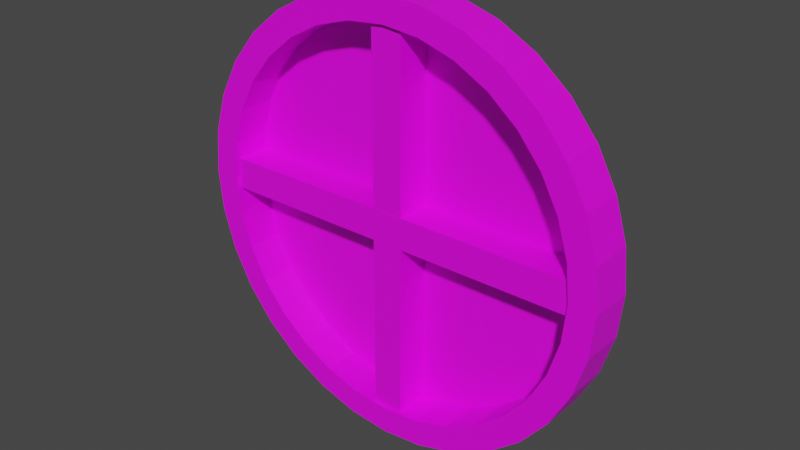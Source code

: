 # Source: Porthole.blend  (saved by Blender 2.81.16; exported with 4.5.12 LTS)
import bpy
from mathutils import Matrix  # noqa: F401  (used for matrix-valued properties, if any)

bpy.ops.wm.read_factory_settings(use_empty=True)
scene = bpy.context.scene
scene.name = 'Scene'

# ---- collections
col_collection = bpy.data.collections.new('Collection'); scene.collection.children.link(col_collection)

# ---- images (referenced by path relative to the original .blend; pixels are not part of the script)
import os
ASSET_DIR = os.environ.get("B2B_ASSET_DIR", "")  # directory of the original .blend (textures are referenced by path, not embedded)
HERE = os.path.dirname(os.path.abspath(__file__))  # packed textures are extracted next to this script under _unpacked/

def load_image(name, relpath, width, height, colorspace="sRGB"):
    """Load a texture the original file referenced (path relative to the .blend, or extracted next to this script)."""
    p = next((c for c in (os.path.join(HERE, relpath), os.path.join(ASSET_DIR, relpath)) if relpath and os.path.exists(c)), "")
    if p:
        img = bpy.data.images.load(p, check_existing=True)
        img.name = name
    else:  # same state as the original file: an image datablock whose file is absent (Cycles renders it pink)
        img = bpy.data.images.new(name, width, height)
        img.source = "FILE"
        img.filepath = "//" + (relpath or name)
    img.colorspace_settings.name = colorspace
    return img
img_t_window_psd = load_image('T_Window.psd', 'T_Window.psd', 1024, 1024, 'sRGB')

# ---- materials (node trees are filled in below, after node groups)
mat_material_001 = bpy.data.materials.new('Material.001')
mat_material_001.use_transparent_shadow = False

# ---- material node trees
mat_material_001.use_nodes = True; mat_material_001.node_tree.nodes.clear()
_N = mat_material_001.node_tree.nodes; _L = mat_material_001.node_tree.links
n0 = _N.new('ShaderNodeOutputMaterial'); n0.name = 'Material Output'; n0.location = (300, 300)
n1 = _N.new('ShaderNodeBsdfPrincipled'); n1.name = 'Principled BSDF'; n1.location = (10, 300)
n1.distribution = 'GGX'
n1.subsurface_method = 'BURLEY'
n1.inputs[3].default_value = 1.45
n1.inputs[27].default_value = (0.0, 0.0, 0.0, 1.0)
n1.inputs[28].default_value = 1.0
n2 = _N.new('ShaderNodeTexImage'); n2.name = 'Image Texture'; n2.location = (-349, 243)
n2.image = img_t_window_psd
_L.new(n1.outputs[0], n0.inputs[0])
_L.new(n2.outputs[0], n1.inputs[0])
n0.is_active_output = True

# ---- world
world_world = bpy.data.worlds.new('World'); scene.world = world_world
world_world.use_nodes = True; world_world.node_tree.nodes.clear()
_N = world_world.node_tree.nodes; _L = world_world.node_tree.links
n0 = _N.new('ShaderNodeOutputWorld'); n0.name = 'World Output'; n0.location = (300, 300)
n1 = _N.new('ShaderNodeBackground'); n1.name = 'Background'; n1.location = (10, 300)
n1.inputs[0].default_value = (0.05088, 0.05088, 0.05088, 1.0)
_L.new(n1.outputs[0], n0.inputs[0])
n0.is_active_output = True
world_world.color = (0.05088, 0.05088, 0.05088)
world_world.use_sun_shadow = False
world_world.sun_shadow_jitter_overblur = 0.0

# ---- meshes
me_cylinder = bpy.data.meshes.new('Cylinder')
me_cylinder.from_pydata([(1.809e-09, 0.9662, -0.9662), (1.809e-09, 0.9662, 0.9662), (0.1885, 0.9477, -0.9662), (0.1885, 0.9477, 0.9662), (0.3698, 0.8927, -0.9662), (0.3698, 0.8927, 0.9662), (0.5368, 0.8034, -0.9662), (0.5368, 0.8034, 0.9662), (0.6832, 0.6832, -0.9662), (0.6832, 0.6832, 0.9662), (0.8034, 0.5368, -0.9662), (0.8034, 0.5368, 0.9662), (0.8927, 0.3698, -0.9662), (0.8927, 0.3698, 0.9662), (0.9477, 0.1885, -0.9662), (0.9477, 0.1885, 0.9662), (0.9662, 6.892e-08, -0.9662), (0.9662, 6.892e-08, 0.9662), (0.9477, -0.1885, -0.9662), (0.9477, -0.1885, 0.9662), (0.8927, -0.3698, -0.9662), (0.8927, -0.3698, 0.9662), (0.8034, -0.5368, -0.9662), (0.8034, -0.5368, 0.9662), (0.6832, -0.6832, -0.9662), (0.6832, -0.6832, 0.9662), (0.5368, -0.8034, -0.9662), (0.5368, -0.8034, 0.9662), (0.3698, -0.8927, -0.9662), (0.3698, -0.8927, 0.9662), (0.1885, -0.9477, -0.9662), (0.1885, -0.9477, 0.9662), (-3.13e-07, -0.9662, -0.9662), (-3.13e-07, -0.9662, 0.9662), (-0.1885, -0.9477, -0.9662), (-0.1885, -0.9477, 0.9662), (-0.3698, -0.8927, -0.9662), (-0.3698, -0.8927, 0.9662), (-0.5368, -0.8034, -0.9662), (-0.5368, -0.8034, 0.9662), (-0.6832, -0.6832, -0.9662), (-0.6832, -0.6832, 0.9662), (-0.8034, -0.5368, -0.9662), (-0.8034, -0.5368, 0.9662), (-0.8927, -0.3698, -0.9662), (-0.8927, -0.3698, 0.9662), (-0.9477, -0.1885, -0.9662), (-0.9477, -0.1885, 0.9662), (-0.9662, 9.29e-07, -0.9662), (-0.9662, 9.29e-07, 0.9662), (-0.9477, 0.1885, -0.9662), (-0.9477, 0.1885, 0.9662), (-0.8927, 0.3698, -0.9662), (-0.8927, 0.3698, 0.9662), (-0.8034, 0.5368, -0.9662), (-0.8034, 0.5368, 0.9662), (-0.6832, 0.6832, -0.9662), (-0.6832, 0.6832, 0.9662), (-0.5368, 0.8034, -0.9662), (-0.5368, 0.8034, 0.9662), (-0.3698, 0.8927, -0.9662), (-0.3698, 0.8927, 0.9662), (-0.1885, 0.9477, -0.9662), (-0.1885, 0.9477, 0.9662), (0.1655, 0.8318, 0.9662), (4.491e-09, 0.8481, 0.9662), (0.3246, 0.7836, 0.9662), (0.4712, 0.7052, 0.9662), (0.5997, 0.5997, 0.9662), (0.7052, 0.4712, 0.9662), (0.7836, 0.3246, 0.9662), (0.8318, 0.1655, 0.9662), (0.8481, 1.042e-07, 0.9662), (0.8318, -0.1655, 0.9662), (0.7836, -0.3246, 0.9662), (0.7052, -0.4712, 0.9662), (0.5997, -0.5997, 0.9662), (0.4712, -0.7052, 0.9662), (0.3246, -0.7836, 0.9662), (0.1655, -0.8318, 0.9662), (-2.719e-07, -0.8481, 0.9662), (-0.1655, -0.8318, 0.9662), (-0.3246, -0.7836, 0.9662), (-0.4712, -0.7052, 0.9662), (-0.5997, -0.5997, 0.9662), (-0.7052, -0.4712, 0.9662), (-0.7836, -0.3246, 0.9662), (-0.8318, -0.1655, 0.9662), (-0.8481, 8.591e-07, 0.9662), (-0.8318, 0.1655, 0.9662), (-0.7836, 0.3246, 0.9662), (-0.7052, 0.4712, 0.9662), (-0.5997, 0.5997, 0.9662), (-0.4712, 0.7052, 0.9662), (-0.3246, 0.7836, 0.9662), (-0.1655, 0.8318, 0.9662), (0.1655, 0.8318, 0.9662), (4.491e-09, 0.8481, 0.9662), (0.3246, 0.7836, 0.9662), (0.4712, 0.7052, 0.9662), (0.5997, 0.5997, 0.9662), (0.7052, 0.4712, 0.9662), (0.7836, 0.3246, 0.9662), (0.8318, 0.1655, 0.9662), (0.8481, 1.042e-07, 0.9662), (0.8318, -0.1655, 0.9662), (0.7836, -0.3246, 0.9662), (0.7052, -0.4712, 0.9662), (0.5997, -0.5997, 0.9662), (0.4712, -0.7052, 0.9662), (0.3246, -0.7836, 0.9662), (0.1655, -0.8318, 0.9662), (-2.719e-07, -0.8481, 0.9662), (-0.1655, -0.8318, 0.9662), (-0.3246, -0.7836, 0.9662), (-0.4712, -0.7052, 0.9662), (-0.5997, -0.5997, 0.9662), (-0.7052, -0.4712, 0.9662), (-0.7836, -0.3246, 0.9662), (-0.8318, -0.1655, 0.9662), (-0.8481, 8.591e-07, 0.9662), (-0.8318, 0.1655, 0.9662), (-0.7836, 0.3246, 0.9662), (-0.7052, 0.4712, 0.9662), (-0.5997, 0.5997, 0.9662), (-0.4712, 0.7052, 0.9662), (-0.3246, 0.7836, 0.9662), (-0.1655, 0.8318, 0.9662), (0.1655, 0.8318, -0.6809), (4.491e-09, 0.8481, -0.6809), (0.3246, 0.7836, -0.6809), (0.4712, 0.7052, -0.6809), (0.5997, 0.5997, -0.6809), (0.7052, 0.4712, -0.6809), (0.7836, 0.3246, -0.6809), (0.8318, 0.1655, -0.6809), (0.8481, 9.682e-08, -0.6809), (0.8318, -0.1655, -0.6809), (0.7836, -0.3246, -0.6809), (0.7052, -0.4712, -0.6809), (0.5997, -0.5997, -0.6809), (0.4712, -0.7052, -0.6809), (0.3246, -0.7836, -0.6809), (0.1655, -0.8318, -0.6809), (-2.719e-07, -0.8481, -0.6809), (-0.1655, -0.8318, -0.6809), (-0.3246, -0.7836, -0.6809), (-0.4712, -0.7052, -0.6809), (-0.5997, -0.5997, -0.6809), (-0.7052, -0.4712, -0.6809), (-0.7836, -0.3246, -0.6809), (-0.8318, -0.1655, -0.6809), (-0.8481, 8.517e-07, -0.6809), (-0.8318, 0.1655, -0.6809), (-0.7836, 0.3246, -0.6809), (-0.7052, 0.4712, -0.6809), (-0.5997, 0.5997, -0.6809), (-0.4712, 0.7052, -0.6809), (-0.3246, 0.7836, -0.6809), (-0.1655, 0.8318, -0.6809), (-0.0698, -0.8483, 0.7913), (-0.0698, 0.9141, 0.7913), (-0.0698, -0.8483, -0.7913), (-0.0698, 0.9141, -0.7913), (0.0698, -0.8483, 0.7913), (0.0698, 0.9141, 0.7913), (0.0698, -0.8483, -0.7913), (0.0698, 0.9141, -0.7913), (-0.8727, 0.08312, 0.7996), (0.8728, 0.08312, 0.7996), (-0.8727, 0.08312, -0.7996), (0.8727, 0.08312, -0.7996), (-0.8727, -0.057, 0.7996), (0.8728, -0.057, 0.7996), (-0.8727, -0.057, -0.7996), (0.8727, -0.057, -0.7996)], [], [(0, 1, 3, 2), (2, 3, 5, 4), (4, 5, 7, 6), (6, 7, 9, 8), (8, 9, 11, 10), (10, 11, 13, 12), (12, 13, 15, 14), (14, 15, 17, 16), (16, 17, 19, 18), (18, 19, 21, 20), (20, 21, 23, 22), (22, 23, 25, 24), (24, 25, 27, 26), (26, 27, 29, 28), (28, 29, 31, 30), (30, 31, 33, 32), (32, 33, 35, 34), (34, 35, 37, 36), (36, 37, 39, 38), (38, 39, 41, 40), (40, 41, 43, 42), (42, 43, 45, 44), (44, 45, 47, 46), (46, 47, 49, 48), (48, 49, 51, 50), (50, 51, 53, 52), (52, 53, 55, 54), (54, 55, 57, 56), (56, 57, 59, 58), (58, 59, 61, 60), (5, 3, 64, 66), (60, 61, 63, 62), (62, 63, 1, 0), (0, 2, 4, 6, 8, 10, 12, 14, 16, 18, 20, 22, 24, 26, 28, 30, 32, 34, 36, 38, 40, 42, 44, 46, 48, 50, 52, 54, 56, 58, 60, 62), (94, 93, 125, 126), (23, 21, 74, 75), (41, 39, 83, 84), (59, 57, 92, 93), (15, 13, 70, 71), (33, 31, 79, 80), (51, 49, 88, 89), (7, 5, 66, 67), (25, 23, 75, 76), (43, 41, 84, 85), (61, 59, 93, 94), (17, 15, 71, 72), (35, 33, 80, 81), (53, 51, 89, 90), (9, 7, 67, 68), (27, 25, 76, 77), (45, 43, 85, 86), (63, 61, 94, 95), (19, 17, 72, 73), (37, 35, 81, 82), (55, 53, 90, 91), (11, 9, 68, 69), (29, 27, 77, 78), (47, 45, 86, 87), (3, 1, 65, 64), (1, 63, 95, 65), (21, 19, 73, 74), (39, 37, 82, 83), (57, 55, 91, 92), (13, 11, 69, 70), (31, 29, 78, 79), (49, 47, 87, 88), (116, 115, 147, 148), (81, 80, 112, 113), (68, 67, 99, 100), (95, 94, 126, 127), (82, 81, 113, 114), (69, 68, 100, 101), (65, 95, 127, 97), (83, 82, 114, 115), (70, 69, 101, 102), (84, 83, 115, 116), (71, 70, 102, 103), (85, 84, 116, 117), (72, 71, 103, 104), (86, 85, 117, 118), (73, 72, 104, 105), (87, 86, 118, 119), (74, 73, 105, 106), (88, 87, 119, 120), (75, 74, 106, 107), (89, 88, 120, 121), (76, 75, 107, 108), (90, 89, 121, 122), (77, 76, 108, 109), (91, 90, 122, 123), (78, 77, 109, 110), (64, 65, 97, 96), (92, 91, 123, 124), (79, 78, 110, 111), (66, 64, 96, 98), (93, 92, 124, 125), (80, 79, 111, 112), (67, 66, 98, 99), (128, 129, 159, 158, 157, 156, 155, 154, 153, 152, 151, 150, 149, 148, 147, 146, 145, 144, 143, 142, 141, 140, 139, 138, 137, 136, 135, 134, 133, 132, 131, 130), (103, 102, 134, 135), (117, 116, 148, 149), (104, 103, 135, 136), (118, 117, 149, 150), (105, 104, 136, 137), (119, 118, 150, 151), (106, 105, 137, 138), (120, 119, 151, 152), (107, 106, 138, 139), (121, 120, 152, 153), (108, 107, 139, 140), (122, 121, 153, 154), (109, 108, 140, 141), (123, 122, 154, 155), (110, 109, 141, 142), (96, 97, 129, 128), (124, 123, 155, 156), (111, 110, 142, 143), (98, 96, 128, 130), (125, 124, 156, 157), (112, 111, 143, 144), (99, 98, 130, 131), (126, 125, 157, 158), (113, 112, 144, 145), (100, 99, 131, 132), (127, 126, 158, 159), (114, 113, 145, 146), (101, 100, 132, 133), (97, 127, 159, 129), (115, 114, 146, 147), (102, 101, 133, 134), (160, 161, 163, 162), (162, 163, 167, 166), (166, 167, 165, 164), (164, 165, 161, 160), (162, 166, 164, 160), (167, 163, 161, 165), (168, 169, 171, 170), (170, 171, 175, 174), (174, 175, 173, 172), (172, 173, 169, 168), (170, 174, 172, 168), (175, 171, 169, 173)])
_uv = me_cylinder.uv_layers.new(name='UVMap')
_uv.uv.foreach_set('vector', [0.7813, 0.3156, 0.7813, 0.6136, 0.7627, 0.6136, 0.7627, 0.3156, 0.7627, 0.3156, 0.7627, 0.6136, 0.7441, 0.6136, 0.7441, 0.3156, 0.7441, 0.3156, 0.7441, 0.6136, 0.7255, 0.6136, 0.7255, 0.3156, 0.7255, 0.3156, 0.7255, 0.6136, 0.7068, 0.6136, 0.7068, 0.3156, 0.7068, 0.3156, 0.7068, 0.6136, 0.6882, 0.6136, 0.6882, 0.3156, 0.6882, 0.3156, 0.6882, 0.6136, 0.6696, 0.6136, 0.6696, 0.3156, 0.6696, 0.3156, 0.6696, 0.6136, 0.651, 0.6136, 0.651, 0.3156, 0.651, 0.3156, 0.651, 0.6136, 0.6323, 0.6136, 0.6323, 0.3156, 0.6323, 0.3156, 0.6323, 0.6136, 0.6137, 0.6136, 0.6137, 0.3156, 0.6137, 0.3156, 0.6137, 0.6136, 0.5951, 0.6136, 0.5951, 0.3156, 0.5951, 0.3156, 0.5951, 0.6136, 0.5765, 0.6136, 0.5765, 0.3156, 0.5765, 0.3156, 0.5765, 0.6136, 0.5578, 0.6136, 0.5578, 0.3156, 0.5578, 0.3156, 0.5578, 0.6136, 0.5392, 0.6136, 0.5392, 0.3156, 0.5392, 0.3156, 0.5392, 0.6136, 0.5206, 0.6136, 0.5206, 0.3156, 0.5206, 0.3156, 0.5206, 0.6136, 0.502, 0.6136, 0.502, 0.3156, 0.502, 0.3156, 0.502, 0.6136, 0.4833, 0.6136, 0.4833, 0.3156, 0.4833, 0.3156, 0.4833, 0.6136, 0.4647, 0.6136, 0.4647, 0.3156, 0.4647, 0.3156, 0.4647, 0.6136, 0.4461, 0.6136, 0.4461, 0.3156, 0.4461, 0.3156, 0.4461, 0.6136, 0.4275, 0.6136, 0.4275, 0.3156, 0.4275, 0.3156, 0.4275, 0.6136, 0.4088, 0.6136, 0.4088, 0.3156, 0.4088, 0.3156, 0.4088, 0.6136, 0.3902, 0.6136, 0.3902, 0.3156, 0.3902, 0.3156, 0.3902, 0.6136, 0.3716, 0.6136, 0.3716, 0.3156, 0.3716, 0.3156, 0.3716, 0.6136, 0.353, 0.6136, 0.353, 0.3156, 0.353, 0.3156, 0.353, 0.6136, 0.3343, 0.6136, 0.3343, 0.3156, 0.3343, 0.3156, 0.3343, 0.6136, 0.3157, 0.6136, 0.3157, 0.3156, 0.3157, 0.3156, 0.3157, 0.6136, 0.2971, 0.6136, 0.2971, 0.3156, 0.2971, 0.3156, 0.2971, 0.6136, 0.2785, 0.6136, 0.2785, 0.3156, 0.2785, 0.3156, 0.2785, 0.6136, 0.2598, 0.6136, 0.2598, 0.3156, 0.2598, 0.3156, 0.2598, 0.6136, 0.2412, 0.6136, 0.2412, 0.3156, 0.2412, 0.3156, 0.2412, 0.6136, 0.2226, 0.6136, 0.2226, 0.3156, 0.7441, 0.6136, 0.7627, 0.6136, 0.7627, 0.6136, 0.7441, 0.6136, 0.2226, 0.3156, 0.2226, 0.6136, 0.2039, 0.6136, 0.2039, 0.3156, 0.2039, 0.3156, 0.2039, 0.6136, 0.1853, 0.6136, 0.1853, 0.3156, 0.6323, 0.3097, 0.6602, 0.3069, 0.6871, 0.2988, 0.7118, 0.2856, 0.7335, 0.2678, 0.7513, 0.2461, 0.7645, 0.2214, 0.7726, 0.1945, 0.7754, 0.1666, 0.7726, 0.1387, 0.7645, 0.1119, 0.7513, 0.08715, 0.7335, 0.06547, 0.7118, 0.04768, 0.6871, 0.03446, 0.6602, 0.02632, 0.6323, 0.02357, 0.6044, 0.02632, 0.5776, 0.03446, 0.5529, 0.04768, 0.5312, 0.06547, 0.5134, 0.08715, 0.5002, 0.1119, 0.492, 0.1387, 0.4893, 0.1666, 0.492, 0.1945, 0.5002, 0.2214, 0.5134, 0.2461, 0.5312, 0.2678, 0.5529, 0.2856, 0.5776, 0.2988, 0.6044, 0.3069, 0.2226, 0.6136, 0.2412, 0.6136, 0.2412, 0.6136, 0.2226, 0.6136, 0.5765, 0.6136, 0.5951, 0.6136, 0.5951, 0.6136, 0.5765, 0.6136, 0.4088, 0.6136, 0.4275, 0.6136, 0.4275, 0.6136, 0.4088, 0.6136, 0.2412, 0.6136, 0.2598, 0.6136, 0.2598, 0.6136, 0.2412, 0.6136, 0.651, 0.6136, 0.6696, 0.6136, 0.6696, 0.6136, 0.651, 0.6136, 0.4833, 0.6136, 0.502, 0.6136, 0.502, 0.6136, 0.4833, 0.6136, 0.3157, 0.6136, 0.3343, 0.6136, 0.3343, 0.6136, 0.3157, 0.6136, 0.7255, 0.6136, 0.7441, 0.6136, 0.7441, 0.6136, 0.7255, 0.6136, 0.5578, 0.6136, 0.5765, 0.6136, 0.5765, 0.6136, 0.5578, 0.6136, 0.3902, 0.6136, 0.4088, 0.6136, 0.4088, 0.6136, 0.3902, 0.6136, 0.2226, 0.6136, 0.2412, 0.6136, 0.2412, 0.6136, 0.2226, 0.6136, 0.6323, 0.6136, 0.651, 0.6136, 0.651, 0.6136, 0.6323, 0.6136, 0.4647, 0.6136, 0.4833, 0.6136, 0.4833, 0.6136, 0.4647, 0.6136, 0.2971, 0.6136, 0.3157, 0.6136, 0.3157, 0.6136, 0.2971, 0.6136, 0.7068, 0.6136, 0.7255, 0.6136, 0.7255, 0.6136, 0.7068, 0.6136, 0.5392, 0.6136, 0.5578, 0.6136, 0.5578, 0.6136, 0.5392, 0.6136, 0.3716, 0.6136, 0.3902, 0.6136, 0.3902, 0.6136, 0.3716, 0.6136, 0.2039, 0.6136, 0.2226, 0.6136, 0.2226, 0.6136, 0.2039, 0.6136, 0.6137, 0.6136, 0.6323, 0.6136, 0.6323, 0.6136, 0.6137, 0.6136, 0.4461, 0.6136, 0.4647, 0.6136, 0.4647, 0.6136, 0.4461, 0.6136, 0.2785, 0.6136, 0.2971, 0.6136, 0.2971, 0.6136, 0.2785, 0.6136, 0.6882, 0.6136, 0.7068, 0.6136, 0.7068, 0.6136, 0.6882, 0.6136, 0.5206, 0.6136, 0.5392, 0.6136, 0.5392, 0.6136, 0.5206, 0.6136, 0.353, 0.6136, 0.3716, 0.6136, 0.3716, 0.6136, 0.353, 0.6136, 0.7627, 0.6136, 0.7813, 0.6136, 0.7813, 0.6136, 0.7627, 0.6136, 0.1853, 0.6136, 0.2039, 0.6136, 0.2039, 0.6136, 0.1853, 0.6136, 0.5951, 0.6136, 0.6137, 0.6136, 0.6137, 0.6136, 0.5951, 0.6136, 0.4275, 0.6136, 0.4461, 0.6136, 0.4461, 0.6136, 0.4275, 0.6136, 0.2598, 0.6136, 0.2785, 0.6136, 0.2785, 0.6136, 0.2598, 0.6136, 0.6696, 0.6136, 0.6882, 0.6136, 0.6882, 0.6136, 0.6696, 0.6136, 0.502, 0.6136, 0.5206, 0.6136, 0.5206, 0.6136, 0.502, 0.6136, 0.3343, 0.6136, 0.353, 0.6136, 0.353, 0.6136, 0.3343, 0.6136, 0.4088, 0.6136, 0.4275, 0.6136, 0.4275, 0.6136, 0.4088, 0.6136, 0.4647, 0.6136, 0.4833, 0.6136, 0.4833, 0.6136, 0.4647, 0.6136, 0.7068, 0.6136, 0.7255, 0.6136, 0.7255, 0.6136, 0.7068, 0.6136, 0.2039, 0.6136, 0.2226, 0.6136, 0.2226, 0.6136, 0.2039, 0.6136, 0.4461, 0.6136, 0.4647, 0.6136, 0.4647, 0.6136, 0.4461, 0.6136, 0.6882, 0.6136, 0.7068, 0.6136, 0.7068, 0.6136, 0.6882, 0.6136, 0.1853, 0.6136, 0.2039, 0.6136, 0.2039, 0.6136, 0.1853, 0.6136, 0.4275, 0.6136, 0.4461, 0.6136, 0.4461, 0.6136, 0.4275, 0.6136, 0.6696, 0.6136, 0.6882, 0.6136, 0.6882, 0.6136, 0.6696, 0.6136, 0.4088, 0.6136, 0.4275, 0.6136, 0.4275, 0.6136, 0.4088, 0.6136, 0.651, 0.6136, 0.6696, 0.6136, 0.6696, 0.6136, 0.651, 0.6136, 0.3902, 0.6136, 0.4088, 0.6136, 0.4088, 0.6136, 0.3902, 0.6136, 0.6323, 0.6136, 0.651, 0.6136, 0.651, 0.6136, 0.6323, 0.6136, 0.3716, 0.6136, 0.3902, 0.6136, 0.3902, 0.6136, 0.3716, 0.6136, 0.6137, 0.6136, 0.6323, 0.6136, 0.6323, 0.6136, 0.6137, 0.6136, 0.353, 0.6136, 0.3716, 0.6136, 0.3716, 0.6136, 0.353, 0.6136, 0.5951, 0.6136, 0.6137, 0.6136, 0.6137, 0.6136, 0.5951, 0.6136, 0.3343, 0.6136, 0.353, 0.6136, 0.353, 0.6136, 0.3343, 0.6136, 0.5765, 0.6136, 0.5951, 0.6136, 0.5951, 0.6136, 0.5765, 0.6136, 0.3157, 0.6136, 0.3343, 0.6136, 0.3343, 0.6136, 0.3157, 0.6136, 0.5578, 0.6136, 0.5765, 0.6136, 0.5765, 0.6136, 0.5578, 0.6136, 0.2971, 0.6136, 0.3157, 0.6136, 0.3157, 0.6136, 0.2971, 0.6136, 0.5392, 0.6136, 0.5578, 0.6136, 0.5578, 0.6136, 0.5392, 0.6136, 0.2785, 0.6136, 0.2971, 0.6136, 0.2971, 0.6136, 0.2785, 0.6136, 0.5206, 0.6136, 0.5392, 0.6136, 0.5392, 0.6136, 0.5206, 0.6136, 0.7627, 0.6136, 0.7813, 0.6136, 0.7813, 0.6136, 0.7627, 0.6136, 0.2598, 0.6136, 0.2785, 0.6136, 0.2785, 0.6136, 0.2598, 0.6136, 0.502, 0.6136, 0.5206, 0.6136, 0.5206, 0.6136, 0.502, 0.6136, 0.7441, 0.6136, 0.7627, 0.6136, 0.7627, 0.6136, 0.7441, 0.6136, 0.2412, 0.6136, 0.2598, 0.6136, 0.2598, 0.6136, 0.2412, 0.6136, 0.4833, 0.6136, 0.502, 0.6136, 0.502, 0.6136, 0.4833, 0.6136, 0.7255, 0.6136, 0.7441, 0.6136, 0.7441, 0.6136, 0.7255, 0.6136, 0.846, 0.8207, 0.8353, 0.8222, 0.8243, 0.8216, 0.8135, 0.8188, 0.8033, 0.814, 0.7941, 0.8074, 0.7862, 0.7992, 0.7799, 0.7898, 0.7755, 0.7795, 0.7732, 0.7687, 0.773, 0.7578, 0.7749, 0.7473, 0.7789, 0.7374, 0.7848, 0.7288, 0.7924, 0.7215, 0.8015, 0.716, 0.8115, 0.7125, 0.8222, 0.711, 0.8332, 0.7117, 0.844, 0.7145, 0.8542, 0.7192, 0.8635, 0.7258, 0.8714, 0.734, 0.8776, 0.7434, 0.882, 0.7537, 0.8844, 0.7645, 0.8846, 0.7754, 0.8826, 0.786, 0.8786, 0.7958, 0.8727, 0.8045, 0.8651, 0.8117, 0.8561, 0.8172, 0.651, 0.6136, 0.6696, 0.6136, 0.6696, 0.6136, 0.651, 0.6136, 0.3902, 0.6136, 0.4088, 0.6136, 0.4088, 0.6136, 0.3902, 0.6136, 0.6323, 0.6136, 0.651, 0.6136, 0.651, 0.6136, 0.6323, 0.6136, 0.3716, 0.6136, 0.3902, 0.6136, 0.3902, 0.6136, 0.3716, 0.6136, 0.6137, 0.6136, 0.6323, 0.6136, 0.6323, 0.6136, 0.6137, 0.6136, 0.353, 0.6136, 0.3716, 0.6136, 0.3716, 0.6136, 0.353, 0.6136, 0.5951, 0.6136, 0.6137, 0.6136, 0.6137, 0.6136, 0.5951, 0.6136, 0.3343, 0.6136, 0.353, 0.6136, 0.353, 0.6136, 0.3343, 0.6136, 0.5765, 0.6136, 0.5951, 0.6136, 0.5951, 0.6136, 0.5765, 0.6136, 0.3157, 0.6136, 0.3343, 0.6136, 0.3343, 0.6136, 0.3157, 0.6136, 0.5578, 0.6136, 0.5765, 0.6136, 0.5765, 0.6136, 0.5578, 0.6136, 0.2971, 0.6136, 0.3157, 0.6136, 0.3157, 0.6136, 0.2971, 0.6136, 0.5392, 0.6136, 0.5578, 0.6136, 0.5578, 0.6136, 0.5392, 0.6136, 0.2785, 0.6136, 0.2971, 0.6136, 0.2971, 0.6136, 0.2785, 0.6136, 0.5206, 0.6136, 0.5392, 0.6136, 0.5392, 0.6136, 0.5206, 0.6136, 0.7627, 0.6136, 0.7813, 0.6136, 0.7813, 0.6136, 0.7627, 0.6136, 0.2598, 0.6136, 0.2785, 0.6136, 0.2785, 0.6136, 0.2598, 0.6136, 0.502, 0.6136, 0.5206, 0.6136, 0.5206, 0.6136, 0.502, 0.6136, 0.7441, 0.6136, 0.7627, 0.6136, 0.7627, 0.6136, 0.7441, 0.6136, 0.2412, 0.6136, 0.2598, 0.6136, 0.2598, 0.6136, 0.2412, 0.6136, 0.4833, 0.6136, 0.502, 0.6136, 0.502, 0.6136, 0.4833, 0.6136, 0.7255, 0.6136, 0.7441, 0.6136, 0.7441, 0.6136, 0.7255, 0.6136, 0.2226, 0.6136, 0.2412, 0.6136, 0.2412, 0.6136, 0.2226, 0.6136, 0.4647, 0.6136, 0.4833, 0.6136, 0.4833, 0.6136, 0.4647, 0.6136, 0.7068, 0.6136, 0.7255, 0.6136, 0.7255, 0.6136, 0.7068, 0.6136, 0.2039, 0.6136, 0.2226, 0.6136, 0.2226, 0.6136, 0.2039, 0.6136, 0.4461, 0.6136, 0.4647, 0.6136, 0.4647, 0.6136, 0.4461, 0.6136, 0.6882, 0.6136, 0.7068, 0.6136, 0.7068, 0.6136, 0.6882, 0.6136, 0.1853, 0.6136, 0.2039, 0.6136, 0.2039, 0.6136, 0.1853, 0.6136, 0.4275, 0.6136, 0.4461, 0.6136, 0.4461, 0.6136, 0.4275, 0.6136, 0.6696, 0.6136, 0.6882, 0.6136, 0.6882, 0.6136, 0.6696, 0.6136, 0.4088, 0.01761, 0.5578, 0.01761, 0.5578, 0.1666, 0.4088, 0.1666, 0.4088, 0.1666, 0.5578, 0.1666, 0.5578, 0.3156, 0.4088, 0.3156, 0.4088, 0.3156, 0.5578, 0.3156, 0.5578, 0.4646, 0.4088, 0.4646, 0.4088, 0.4646, 0.5578, 0.4646, 0.5578, 0.6136, 0.4088, 0.6136, 0.2598, 0.3156, 0.4088, 0.3156, 0.4088, 0.4646, 0.2598, 0.4646, 0.5578, 0.3156, 0.7068, 0.3156, 0.7068, 0.4646, 0.5578, 0.4646, 0.4088, 0.01761, 0.5578, 0.01761, 0.5578, 0.1666, 0.4088, 0.1666, 0.4088, 0.1666, 0.5578, 0.1666, 0.5578, 0.3156, 0.4088, 0.3156, 0.4088, 0.3156, 0.5578, 0.3156, 0.5578, 0.4646, 0.4088, 0.4646, 0.4088, 0.4646, 0.5578, 0.4646, 0.5578, 0.6136, 0.4088, 0.6136, 0.2598, 0.3156, 0.4088, 0.3156, 0.4088, 0.4646, 0.2598, 0.4646, 0.5578, 0.3156, 0.7068, 0.3156, 0.7068, 0.4646, 0.5578, 0.4646])
me_cylinder.materials.append(mat_material_001)
me_cylinder.use_remesh_fix_poles = True
me_cylinder.use_remesh_preserve_attributes = False
me_cylinder.use_mirror_vertex_groups = False
me_cylinder.update()

# ---- objects
ob_cylinder = bpy.data.objects.new('Cylinder', me_cylinder)

# ---- transforms, parenting, visibility, modifiers, constraints
ob_cylinder.location = (0.0, 0.0, 1.057)
ob_cylinder.rotation_euler = (1.571, -0.0, 0.0)
ob_cylinder.scale = (1.0, 1.0, 0.1026)
ob_cylinder.lineart.crease_threshold = 0.0

# ---- collection membership
col_collection.objects.link(ob_cylinder)

# ---- scene / render settings (as saved in the file)
scene.frame_start = 1; scene.frame_end = 250; scene.frame_set(1)
scene.render.engine = 'BLENDER_EEVEE_NEXT'
scene.cycles.use_denoising = False
scene.cycles.samples = 128
scene.cycles.sampling_pattern = 'TABULATED_SOBOL'
scene.cycles.use_adaptive_sampling = False
scene.cycles.use_light_tree = False
scene.view_settings.view_transform = 'Filmic'
bpy.context.view_layer.update()

# ---- added for rendering (the .blend has no active camera and no usable light): camera, sun
cam_auto = bpy.data.cameras.new('AutoCamera')
cam_auto.lens = 50.0
cam_auto.sensor_width = 36.0
cam_auto.clip_end = 1000.0
ob_auto_camera = bpy.data.objects.new('AutoCamera', cam_auto)
scene.collection.objects.link(ob_auto_camera)
ob_auto_camera.location = (2.53517, -3.04221, 3.08472)
ob_auto_camera.rotation_euler = (1.09748, -7.21219e-08, 0.694738)
scene.camera = ob_auto_camera
light_auto_sun = bpy.data.lights.new('AutoSun', 'SUN')
light_auto_sun.energy = 3.0
light_auto_sun.angle = 0.0523599
ob_auto_sun = bpy.data.objects.new('AutoSun', light_auto_sun)
scene.collection.objects.link(ob_auto_sun)
ob_auto_sun.rotation_euler = (0.872665, 0.174533, 0.523599)
bpy.context.view_layer.update()
